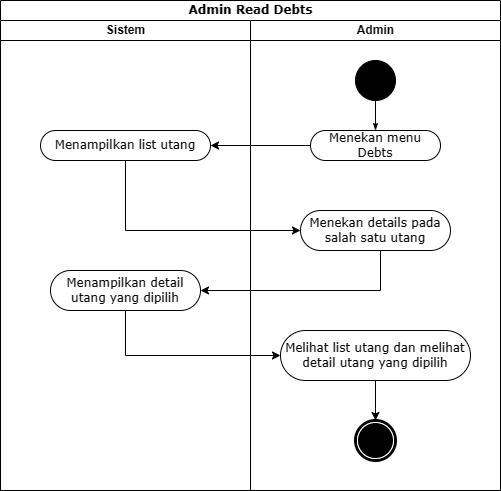

The diagram above was exported from draw.io. Its source (the exported page's mxGraphModel, read from the mxfile embedded in the PNG):
<mxGraphModel dx="1562" dy="907" grid="1" gridSize="10" guides="1" tooltips="1" connect="1" arrows="1" fold="1" page="1" pageScale="1" pageWidth="850" pageHeight="1100" math="0" shadow="0">
  <root>
    <mxCell id="0" />
    <mxCell id="1" parent="0" />
    <mxCell id="NLN-g5pqlRmrD0AaYum8-1" value="Admin Read Debts" style="swimlane;html=1;childLayout=stackLayout;startSize=20;rounded=0;shadow=0;comic=0;labelBackgroundColor=none;strokeWidth=1;fontFamily=Verdana;fontSize=12;align=center;" vertex="1" parent="1">
      <mxGeometry x="40" y="20" width="500" height="490" as="geometry" />
    </mxCell>
    <mxCell id="NLN-g5pqlRmrD0AaYum8-2" value="Sistem" style="swimlane;html=1;startSize=20;" vertex="1" parent="NLN-g5pqlRmrD0AaYum8-1">
      <mxGeometry y="20" width="250" height="470" as="geometry" />
    </mxCell>
    <mxCell id="NLN-g5pqlRmrD0AaYum8-3" value="Menampilkan list utang" style="whiteSpace=wrap;html=1;fontFamily=Verdana;rounded=1;shadow=0;comic=0;labelBackgroundColor=none;strokeWidth=1;arcSize=50;" vertex="1" parent="NLN-g5pqlRmrD0AaYum8-2">
      <mxGeometry x="40" y="110" width="170" height="30" as="geometry" />
    </mxCell>
    <mxCell id="NLN-g5pqlRmrD0AaYum8-4" value="Menampilkan detail utang yang dipilih" style="whiteSpace=wrap;html=1;fontFamily=Verdana;rounded=1;shadow=0;comic=0;labelBackgroundColor=none;strokeWidth=1;arcSize=50;" vertex="1" parent="NLN-g5pqlRmrD0AaYum8-2">
      <mxGeometry x="50" y="250" width="150" height="40" as="geometry" />
    </mxCell>
    <mxCell id="NLN-g5pqlRmrD0AaYum8-5" value="Admin" style="swimlane;html=1;startSize=20;" vertex="1" parent="NLN-g5pqlRmrD0AaYum8-1">
      <mxGeometry x="250" y="20" width="250" height="470" as="geometry" />
    </mxCell>
    <mxCell id="NLN-g5pqlRmrD0AaYum8-6" style="edgeStyle=orthogonalEdgeStyle;rounded=0;html=1;labelBackgroundColor=none;startArrow=none;startFill=0;startSize=5;endArrow=classicThin;endFill=1;endSize=5;jettySize=auto;orthogonalLoop=1;strokeWidth=1;fontFamily=Verdana;fontSize=12" edge="1" parent="NLN-g5pqlRmrD0AaYum8-5" source="NLN-g5pqlRmrD0AaYum8-7" target="NLN-g5pqlRmrD0AaYum8-8">
      <mxGeometry relative="1" as="geometry" />
    </mxCell>
    <mxCell id="NLN-g5pqlRmrD0AaYum8-7" value="" style="ellipse;whiteSpace=wrap;html=1;rounded=0;shadow=0;comic=0;labelBackgroundColor=none;strokeWidth=1;fillColor=#000000;fontFamily=Verdana;fontSize=12;align=center;" vertex="1" parent="NLN-g5pqlRmrD0AaYum8-5">
      <mxGeometry x="105" y="40" width="40" height="40" as="geometry" />
    </mxCell>
    <mxCell id="NLN-g5pqlRmrD0AaYum8-8" value="Menekan menu Debts" style="rounded=1;whiteSpace=wrap;html=1;shadow=0;comic=0;labelBackgroundColor=none;strokeWidth=1;fontFamily=Verdana;fontSize=12;align=center;arcSize=50;" vertex="1" parent="NLN-g5pqlRmrD0AaYum8-5">
      <mxGeometry x="60" y="110" width="130" height="30" as="geometry" />
    </mxCell>
    <mxCell id="NLN-g5pqlRmrD0AaYum8-9" value="Menekan details pada salah satu utang" style="whiteSpace=wrap;html=1;fontFamily=Verdana;rounded=1;shadow=0;comic=0;labelBackgroundColor=none;strokeWidth=1;arcSize=50;" vertex="1" parent="NLN-g5pqlRmrD0AaYum8-5">
      <mxGeometry x="50" y="190" width="150" height="40" as="geometry" />
    </mxCell>
    <mxCell id="NLN-g5pqlRmrD0AaYum8-10" value="" style="edgeStyle=orthogonalEdgeStyle;rounded=0;orthogonalLoop=1;jettySize=auto;html=1;" edge="1" parent="NLN-g5pqlRmrD0AaYum8-5" source="NLN-g5pqlRmrD0AaYum8-11" target="NLN-g5pqlRmrD0AaYum8-12">
      <mxGeometry relative="1" as="geometry" />
    </mxCell>
    <mxCell id="NLN-g5pqlRmrD0AaYum8-11" value="Melihat list utang dan melihat detail utang yang dipilih" style="whiteSpace=wrap;html=1;fontFamily=Verdana;rounded=1;shadow=0;comic=0;labelBackgroundColor=none;strokeWidth=1;arcSize=50;" vertex="1" parent="NLN-g5pqlRmrD0AaYum8-5">
      <mxGeometry x="30" y="310" width="190" height="50" as="geometry" />
    </mxCell>
    <mxCell id="NLN-g5pqlRmrD0AaYum8-12" value="" style="shape=mxgraph.bpmn.shape;html=1;verticalLabelPosition=bottom;labelBackgroundColor=#ffffff;verticalAlign=top;perimeter=ellipsePerimeter;outline=end;symbol=terminate;rounded=0;shadow=0;comic=0;strokeWidth=1;fontFamily=Verdana;fontSize=12;align=center;" vertex="1" parent="NLN-g5pqlRmrD0AaYum8-5">
      <mxGeometry x="105" y="400" width="40" height="40" as="geometry" />
    </mxCell>
    <mxCell id="NLN-g5pqlRmrD0AaYum8-13" value="" style="edgeStyle=orthogonalEdgeStyle;rounded=0;orthogonalLoop=1;jettySize=auto;html=1;" edge="1" parent="NLN-g5pqlRmrD0AaYum8-1" source="NLN-g5pqlRmrD0AaYum8-8" target="NLN-g5pqlRmrD0AaYum8-3">
      <mxGeometry relative="1" as="geometry" />
    </mxCell>
    <mxCell id="NLN-g5pqlRmrD0AaYum8-14" value="" style="edgeStyle=orthogonalEdgeStyle;rounded=0;orthogonalLoop=1;jettySize=auto;html=1;" edge="1" parent="NLN-g5pqlRmrD0AaYum8-1" source="NLN-g5pqlRmrD0AaYum8-3" target="NLN-g5pqlRmrD0AaYum8-9">
      <mxGeometry relative="1" as="geometry">
        <Array as="points">
          <mxPoint x="125" y="230" />
        </Array>
      </mxGeometry>
    </mxCell>
    <mxCell id="NLN-g5pqlRmrD0AaYum8-15" style="edgeStyle=orthogonalEdgeStyle;rounded=0;orthogonalLoop=1;jettySize=auto;html=1;entryX=1;entryY=0.5;entryDx=0;entryDy=0;" edge="1" parent="NLN-g5pqlRmrD0AaYum8-1" source="NLN-g5pqlRmrD0AaYum8-9" target="NLN-g5pqlRmrD0AaYum8-4">
      <mxGeometry relative="1" as="geometry">
        <Array as="points">
          <mxPoint x="380" y="290" />
        </Array>
        <mxPoint x="190" y="290" as="targetPoint" />
      </mxGeometry>
    </mxCell>
    <mxCell id="NLN-g5pqlRmrD0AaYum8-16" style="edgeStyle=orthogonalEdgeStyle;rounded=0;orthogonalLoop=1;jettySize=auto;html=1;entryX=0;entryY=0.5;entryDx=0;entryDy=0;" edge="1" parent="NLN-g5pqlRmrD0AaYum8-1" source="NLN-g5pqlRmrD0AaYum8-4" target="NLN-g5pqlRmrD0AaYum8-11">
      <mxGeometry relative="1" as="geometry">
        <Array as="points">
          <mxPoint x="125" y="355" />
        </Array>
      </mxGeometry>
    </mxCell>
  </root>
</mxGraphModel>